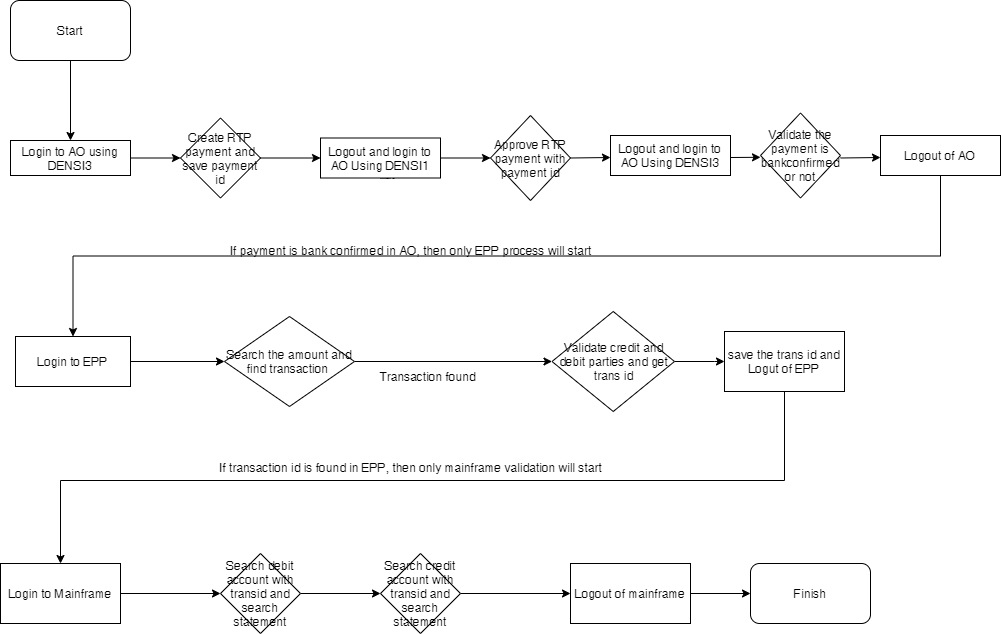

The diagram above was exported from draw.io. Its source (the exported page's mxGraphModel, read from the mxfile embedded in the PNG):
<mxGraphModel dx="977" dy="457" grid="1" gridSize="10" guides="1" tooltips="1" connect="1" arrows="1" fold="1" page="1" pageScale="1" pageWidth="1100" pageHeight="1700" math="0" shadow="0">
  <root>
    <mxCell id="0" />
    <mxCell id="1" parent="0" />
    <mxCell id="I7Ursfu9Nado0gwEIRXP-3" style="edgeStyle=orthogonalEdgeStyle;rounded=0;orthogonalLoop=1;jettySize=auto;html=1;entryX=0.5;entryY=0;entryDx=0;entryDy=0;" parent="1" source="I7Ursfu9Nado0gwEIRXP-1" target="I7Ursfu9Nado0gwEIRXP-2" edge="1">
      <mxGeometry relative="1" as="geometry" />
    </mxCell>
    <mxCell id="I7Ursfu9Nado0gwEIRXP-1" value="Start" style="rounded=1;whiteSpace=wrap;html=1;" parent="1" vertex="1">
      <mxGeometry x="100" y="10" width="120" height="60" as="geometry" />
    </mxCell>
    <mxCell id="I7Ursfu9Nado0gwEIRXP-4" style="edgeStyle=orthogonalEdgeStyle;rounded=0;orthogonalLoop=1;jettySize=auto;html=1;exitX=1;exitY=0.5;exitDx=0;exitDy=0;entryX=0;entryY=0.5;entryDx=0;entryDy=0;" parent="1" source="I7Ursfu9Nado0gwEIRXP-2" target="I7Ursfu9Nado0gwEIRXP-19" edge="1">
      <mxGeometry relative="1" as="geometry">
        <mxPoint x="280" y="160" as="targetPoint" />
        <mxPoint x="220" y="170" as="sourcePoint" />
      </mxGeometry>
    </mxCell>
    <mxCell id="I7Ursfu9Nado0gwEIRXP-2" value="Login to AO using DENSI3" style="rounded=0;whiteSpace=wrap;html=1;" parent="1" vertex="1">
      <mxGeometry x="100" y="150" width="120" height="35" as="geometry" />
    </mxCell>
    <mxCell id="I7Ursfu9Nado0gwEIRXP-18" value="Finish" style="rounded=1;whiteSpace=wrap;html=1;" parent="1" vertex="1">
      <mxGeometry x="840" y="573" width="120" height="60" as="geometry" />
    </mxCell>
    <mxCell id="I7Ursfu9Nado0gwEIRXP-19" value="&lt;span&gt;Create RTP payment and save payment id&lt;/span&gt;" style="rhombus;whiteSpace=wrap;html=1;" parent="1" vertex="1">
      <mxGeometry x="270" y="127.5" width="80" height="80" as="geometry" />
    </mxCell>
    <mxCell id="I7Ursfu9Nado0gwEIRXP-28" style="edgeStyle=orthogonalEdgeStyle;rounded=0;orthogonalLoop=1;jettySize=auto;html=1;exitX=1;exitY=0.5;exitDx=0;exitDy=0;entryX=0;entryY=0.5;entryDx=0;entryDy=0;" parent="1" source="I7Ursfu9Nado0gwEIRXP-29" target="I7Ursfu9Nado0gwEIRXP-30" edge="1">
      <mxGeometry relative="1" as="geometry">
        <mxPoint x="610" y="125" as="targetPoint" />
        <mxPoint x="220" y="355" as="sourcePoint" />
      </mxGeometry>
    </mxCell>
    <mxCell id="I7Ursfu9Nado0gwEIRXP-62" style="edgeStyle=orthogonalEdgeStyle;rounded=0;orthogonalLoop=1;jettySize=auto;html=1;exitX=0.5;exitY=1;exitDx=0;exitDy=0;" parent="1" source="I7Ursfu9Nado0gwEIRXP-29" edge="1">
      <mxGeometry relative="1" as="geometry">
        <mxPoint x="479.9999999999998" y="179.9999999999999" as="targetPoint" />
      </mxGeometry>
    </mxCell>
    <mxCell id="I7Ursfu9Nado0gwEIRXP-29" value="Logout and login to AO Using DENSI1" style="rounded=0;whiteSpace=wrap;html=1;" parent="1" vertex="1">
      <mxGeometry x="410" y="147.5" width="120" height="40" as="geometry" />
    </mxCell>
    <mxCell id="I7Ursfu9Nado0gwEIRXP-30" value="&lt;span&gt;Approve RTP payment with payment id&lt;/span&gt;" style="rhombus;whiteSpace=wrap;html=1;" parent="1" vertex="1">
      <mxGeometry x="580" y="125" width="80" height="85" as="geometry" />
    </mxCell>
    <mxCell id="I7Ursfu9Nado0gwEIRXP-32" value="" style="endArrow=classic;html=1;rounded=0;exitX=1;exitY=0.5;exitDx=0;exitDy=0;entryX=0;entryY=0.5;entryDx=0;entryDy=0;" parent="1" source="I7Ursfu9Nado0gwEIRXP-19" target="I7Ursfu9Nado0gwEIRXP-29" edge="1">
      <mxGeometry width="50" height="50" relative="1" as="geometry">
        <mxPoint x="310" y="300" as="sourcePoint" />
        <mxPoint x="360" y="250" as="targetPoint" />
      </mxGeometry>
    </mxCell>
    <mxCell id="I7Ursfu9Nado0gwEIRXP-35" value="Logout and login to AO Using DENSI3" style="rounded=0;whiteSpace=wrap;html=1;" parent="1" vertex="1">
      <mxGeometry x="700" y="145" width="120" height="40" as="geometry" />
    </mxCell>
    <mxCell id="I7Ursfu9Nado0gwEIRXP-36" value="&lt;span&gt;Validate the payment is bankconfirmed or not&lt;/span&gt;" style="rhombus;whiteSpace=wrap;html=1;" parent="1" vertex="1">
      <mxGeometry x="850" y="122.5" width="80" height="85" as="geometry" />
    </mxCell>
    <mxCell id="I7Ursfu9Nado0gwEIRXP-38" value="" style="endArrow=classic;html=1;rounded=0;exitX=1;exitY=0.5;exitDx=0;exitDy=0;" parent="1" source="I7Ursfu9Nado0gwEIRXP-30" edge="1">
      <mxGeometry width="50" height="50" relative="1" as="geometry">
        <mxPoint x="310" y="490" as="sourcePoint" />
        <mxPoint x="700" y="167" as="targetPoint" />
      </mxGeometry>
    </mxCell>
    <mxCell id="I7Ursfu9Nado0gwEIRXP-75" value="" style="edgeStyle=orthogonalEdgeStyle;rounded=0;orthogonalLoop=1;jettySize=auto;html=1;" parent="1" source="I7Ursfu9Nado0gwEIRXP-47" target="I7Ursfu9Nado0gwEIRXP-53" edge="1">
      <mxGeometry relative="1" as="geometry" />
    </mxCell>
    <mxCell id="I7Ursfu9Nado0gwEIRXP-47" value="Login to EPP" style="rounded=0;whiteSpace=wrap;html=1;" parent="1" vertex="1">
      <mxGeometry x="105" y="346" width="115" height="50" as="geometry" />
    </mxCell>
    <mxCell id="I7Ursfu9Nado0gwEIRXP-59" value="" style="edgeStyle=orthogonalEdgeStyle;rounded=0;orthogonalLoop=1;jettySize=auto;html=1;" parent="1" source="I7Ursfu9Nado0gwEIRXP-53" target="I7Ursfu9Nado0gwEIRXP-58" edge="1">
      <mxGeometry relative="1" as="geometry" />
    </mxCell>
    <mxCell id="I7Ursfu9Nado0gwEIRXP-53" value="Search the amount and find transaction&amp;nbsp;" style="rhombus;whiteSpace=wrap;html=1;" parent="1" vertex="1">
      <mxGeometry x="314" y="326" width="130" height="90" as="geometry" />
    </mxCell>
    <mxCell id="I7Ursfu9Nado0gwEIRXP-57" value="Transaction found" style="text;html=1;align=center;verticalAlign=middle;resizable=0;points=[];autosize=1;strokeColor=none;fillColor=none;" parent="1" vertex="1">
      <mxGeometry x="461.5" y="376" width="110" height="20" as="geometry" />
    </mxCell>
    <mxCell id="I7Ursfu9Nado0gwEIRXP-77" value="" style="edgeStyle=orthogonalEdgeStyle;rounded=0;orthogonalLoop=1;jettySize=auto;html=1;" parent="1" source="I7Ursfu9Nado0gwEIRXP-58" target="I7Ursfu9Nado0gwEIRXP-76" edge="1">
      <mxGeometry relative="1" as="geometry">
        <Array as="points">
          <mxPoint x="804" y="371" />
          <mxPoint x="804" y="371" />
        </Array>
      </mxGeometry>
    </mxCell>
    <mxCell id="I7Ursfu9Nado0gwEIRXP-58" value="Validate credit and debit parties and get trans id" style="rhombus;whiteSpace=wrap;html=1;" parent="1" vertex="1">
      <mxGeometry x="641.5" y="321" width="122.5" height="100" as="geometry" />
    </mxCell>
    <mxCell id="I7Ursfu9Nado0gwEIRXP-63" value="" style="endArrow=classic;html=1;rounded=0;" parent="1" edge="1">
      <mxGeometry width="50" height="50" relative="1" as="geometry">
        <mxPoint x="820" y="167" as="sourcePoint" />
        <mxPoint x="850" y="166.79" as="targetPoint" />
      </mxGeometry>
    </mxCell>
    <mxCell id="I7Ursfu9Nado0gwEIRXP-70" value="" style="edgeStyle=orthogonalEdgeStyle;rounded=0;orthogonalLoop=1;jettySize=auto;html=1;entryX=0.5;entryY=0;entryDx=0;entryDy=0;exitX=0.5;exitY=1;exitDx=0;exitDy=0;" parent="1" source="I7Ursfu9Nado0gwEIRXP-67" target="I7Ursfu9Nado0gwEIRXP-47" edge="1">
      <mxGeometry relative="1" as="geometry">
        <mxPoint x="1030" y="250" as="targetPoint" />
      </mxGeometry>
    </mxCell>
    <mxCell id="I7Ursfu9Nado0gwEIRXP-67" value="Logout of AO" style="rounded=0;whiteSpace=wrap;html=1;" parent="1" vertex="1">
      <mxGeometry x="970" y="145" width="120" height="40" as="geometry" />
    </mxCell>
    <mxCell id="I7Ursfu9Nado0gwEIRXP-68" value="" style="endArrow=classic;html=1;rounded=0;exitX=1;exitY=0.5;exitDx=0;exitDy=0;" parent="1" edge="1">
      <mxGeometry width="50" height="50" relative="1" as="geometry">
        <mxPoint x="930" y="167.4999999999999" as="sourcePoint" />
        <mxPoint x="970" y="167" as="targetPoint" />
      </mxGeometry>
    </mxCell>
    <mxCell id="I7Ursfu9Nado0gwEIRXP-80" value="" style="edgeStyle=orthogonalEdgeStyle;rounded=0;orthogonalLoop=1;jettySize=auto;html=1;exitX=0.5;exitY=1;exitDx=0;exitDy=0;" parent="1" source="I7Ursfu9Nado0gwEIRXP-76" target="I7Ursfu9Nado0gwEIRXP-79" edge="1">
      <mxGeometry relative="1" as="geometry">
        <Array as="points">
          <mxPoint x="874" y="490" />
          <mxPoint x="150" y="490" />
        </Array>
      </mxGeometry>
    </mxCell>
    <mxCell id="I7Ursfu9Nado0gwEIRXP-76" value="save the trans id and Logut of EPP" style="whiteSpace=wrap;html=1;" parent="1" vertex="1">
      <mxGeometry x="814" y="341" width="120" height="60" as="geometry" />
    </mxCell>
    <mxCell id="I7Ursfu9Nado0gwEIRXP-82" value="" style="edgeStyle=orthogonalEdgeStyle;rounded=0;orthogonalLoop=1;jettySize=auto;html=1;" parent="1" source="I7Ursfu9Nado0gwEIRXP-79" target="I7Ursfu9Nado0gwEIRXP-81" edge="1">
      <mxGeometry relative="1" as="geometry" />
    </mxCell>
    <mxCell id="I7Ursfu9Nado0gwEIRXP-79" value="Login to Mainframe" style="whiteSpace=wrap;html=1;" parent="1" vertex="1">
      <mxGeometry x="90" y="573" width="120" height="60" as="geometry" />
    </mxCell>
    <mxCell id="I7Ursfu9Nado0gwEIRXP-84" value="" style="edgeStyle=orthogonalEdgeStyle;rounded=0;orthogonalLoop=1;jettySize=auto;html=1;" parent="1" source="I7Ursfu9Nado0gwEIRXP-81" target="I7Ursfu9Nado0gwEIRXP-83" edge="1">
      <mxGeometry relative="1" as="geometry" />
    </mxCell>
    <mxCell id="I7Ursfu9Nado0gwEIRXP-81" value="Search debit account with transid and search statement" style="rhombus;whiteSpace=wrap;html=1;" parent="1" vertex="1">
      <mxGeometry x="310" y="563" width="80" height="80" as="geometry" />
    </mxCell>
    <mxCell id="I7Ursfu9Nado0gwEIRXP-86" value="" style="edgeStyle=orthogonalEdgeStyle;rounded=0;orthogonalLoop=1;jettySize=auto;html=1;" parent="1" source="I7Ursfu9Nado0gwEIRXP-83" target="I7Ursfu9Nado0gwEIRXP-85" edge="1">
      <mxGeometry relative="1" as="geometry" />
    </mxCell>
    <mxCell id="I7Ursfu9Nado0gwEIRXP-83" value="Search credit account with transid and search statement" style="rhombus;whiteSpace=wrap;html=1;" parent="1" vertex="1">
      <mxGeometry x="470" y="563" width="80" height="80" as="geometry" />
    </mxCell>
    <mxCell id="I7Ursfu9Nado0gwEIRXP-87" style="edgeStyle=orthogonalEdgeStyle;rounded=0;orthogonalLoop=1;jettySize=auto;html=1;entryX=0;entryY=0.5;entryDx=0;entryDy=0;" parent="1" source="I7Ursfu9Nado0gwEIRXP-85" target="I7Ursfu9Nado0gwEIRXP-18" edge="1">
      <mxGeometry relative="1" as="geometry" />
    </mxCell>
    <mxCell id="I7Ursfu9Nado0gwEIRXP-85" value="Logout of mainframe&lt;br&gt;" style="whiteSpace=wrap;html=1;" parent="1" vertex="1">
      <mxGeometry x="660" y="573" width="120" height="60" as="geometry" />
    </mxCell>
    <mxCell id="-r4_-MmRz2uqKOYUk5tz-1" value="If payment is bank confirmed in AO, then only EPP process will start" style="text;html=1;align=center;verticalAlign=middle;resizable=0;points=[];autosize=1;strokeColor=none;fillColor=none;" parent="1" vertex="1">
      <mxGeometry x="310" y="250" width="380" height="20" as="geometry" />
    </mxCell>
    <mxCell id="-r4_-MmRz2uqKOYUk5tz-2" value="If transaction id is found in EPP, then only mainframe validation will start" style="text;html=1;align=center;verticalAlign=middle;resizable=0;points=[];autosize=1;strokeColor=none;fillColor=none;" parent="1" vertex="1">
      <mxGeometry x="300" y="467" width="400" height="20" as="geometry" />
    </mxCell>
  </root>
</mxGraphModel>